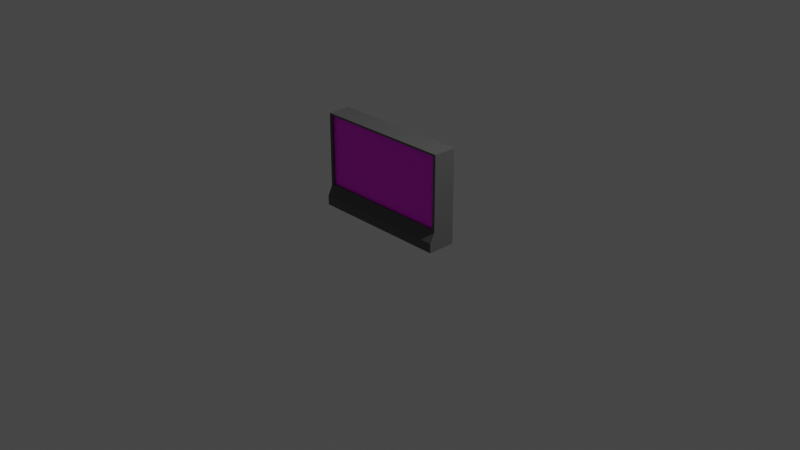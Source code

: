 # Source: purchase_terminal.blend  (saved by Blender 2.80.75; exported with 4.5.12 LTS)
import bpy
from mathutils import Matrix  # noqa: F401  (used for matrix-valued properties, if any)

bpy.ops.wm.read_factory_settings(use_empty=True)
scene = bpy.context.scene
scene.name = 'Scene'

# ---- collections
col_collection = bpy.data.collections.new('Collection'); scene.collection.children.link(col_collection)

# ---- images (referenced by path relative to the original .blend; pixels are not part of the script)
import os
ASSET_DIR = os.environ.get("B2B_ASSET_DIR", "")  # directory of the original .blend (textures are referenced by path, not embedded)
HERE = os.path.dirname(os.path.abspath(__file__))  # packed textures are extracted next to this script under _unpacked/

def load_image(name, relpath, width, height, colorspace="sRGB"):
    """Load a texture the original file referenced (path relative to the .blend, or extracted next to this script)."""
    p = next((c for c in (os.path.join(HERE, relpath), os.path.join(ASSET_DIR, relpath)) if relpath and os.path.exists(c)), "")
    if p:
        img = bpy.data.images.load(p, check_existing=True)
        img.name = name
    else:  # same state as the original file: an image datablock whose file is absent (Cycles renders it pink)
        img = bpy.data.images.new(name, width, height)
        img.source = "FILE"
        img.filepath = "//" + (relpath or name)
    img.colorspace_settings.name = colorspace
    return img
img_purchase_terminal_screen_png = load_image('purchase_terminal_screen.png', 'purchase_terminal_screen.png', 1024, 1024, 'sRGB')

# ---- materials (node trees are filled in below, after node groups)
mat_material = bpy.data.materials.new('Material')
mat_material.alpha_threshold = 0.0
mat_material.use_transparent_shadow = False
mat_material.line_color = (0.0, 0.0, 0.0, 1.0)
mat_material_001 = bpy.data.materials.new('Material.001')
mat_material_001.use_transparent_shadow = False

# ---- material node trees
mat_material.use_nodes = True; mat_material.node_tree.nodes.clear()
_N = mat_material.node_tree.nodes; _L = mat_material.node_tree.links
n0 = _N.new('ShaderNodeOutputMaterial'); n0.name = 'Material Output'; n0.location = (300, 300)
n1 = _N.new('ShaderNodeBsdfPrincipled'); n1.name = 'Principled BSDF'; n1.location = (10, 300)
n1.distribution = 'GGX'
n1.subsurface_method = 'BURLEY'
n1.inputs[0].default_value = (0.09463, 0.09463, 0.09463, 1.0)
n1.inputs[2].default_value = 0.4
n1.inputs[3].default_value = 1.45
n1.inputs[27].default_value = (0.0, 0.0, 0.0, 1.0)
n1.inputs[28].default_value = 1.0
_L.new(n1.outputs[0], n0.inputs[0])
n0.is_active_output = True
mat_material_001.use_nodes = True; mat_material_001.node_tree.nodes.clear()
_N = mat_material_001.node_tree.nodes; _L = mat_material_001.node_tree.links
n0 = _N.new('ShaderNodeOutputMaterial'); n0.name = 'Material Output'; n0.location = (300, 300)
n1 = _N.new('ShaderNodeBsdfPrincipled'); n1.name = 'Principled BSDF'; n1.location = (10, 300)
n1.distribution = 'GGX'
n1.subsurface_method = 'BURLEY'
n1.inputs[3].default_value = 1.45
n1.inputs[27].default_value = (0.0, 0.0, 0.0, 1.0)
n1.inputs[28].default_value = 1.0
n2 = _N.new('ShaderNodeTexImage'); n2.name = 'Image Texture'; n2.location = (-280, 280)
n2.image = img_purchase_terminal_screen_png
_L.new(n1.outputs[0], n0.inputs[0])
_L.new(n2.outputs[0], n1.inputs[0])
n0.is_active_output = True

# ---- world
world_world = bpy.data.worlds.new('World'); scene.world = world_world
world_world.use_nodes = True; world_world.node_tree.nodes.clear()
_N = world_world.node_tree.nodes; _L = world_world.node_tree.links
n0 = _N.new('ShaderNodeOutputWorld'); n0.name = 'World Output'; n0.location = (300, 300)
n1 = _N.new('ShaderNodeBackground'); n1.name = 'Background'; n1.location = (10, 300)
n1.inputs[0].default_value = (0.05088, 0.05088, 0.05088, 1.0)
_L.new(n1.outputs[0], n0.inputs[0])
n0.is_active_output = True
world_world.color = (0.05088, 0.05088, 0.05088)
world_world.use_sun_shadow = False
world_world.sun_shadow_jitter_overblur = 0.0

# ---- cameras
cam_camera = bpy.data.cameras.new('Camera')
cam_camera.clip_end = 100.0
cam_camera.ortho_scale = 7.314

# ---- lights
light_light = bpy.data.lights.new('Light', 'POINT')
light_light.transmission_factor = 0.0
light_light.energy = 1000.0
light_light.shadow_soft_size = 0.1
light_light.shadow_maximum_resolution = 0.006
light_light.use_absolute_resolution = True

# ---- meshes
me_cube = bpy.data.meshes.new('Cube')
me_cube.from_pydata([(1.0, -4.098e-08, 2.0), (1.0, -4.098e-08, 0.0), (0.9615, -2.0, 1.961), (1.0, -2.4, 0.0), (0.9615, -2.0, 0.4385), (1.0, -4.098e-08, 0.4), (-1.0, -4.098e-08, 2.0), (-1.0, -4.098e-08, 0.0), (-0.9615, -2.0, 1.961), (-1.0, -2.4, 0.0), (0.0, -2.0, 0.4), (0.0, -4.098e-08, 0.4), (-0.9615, -2.0, 0.4385), (-1.0, -4.098e-08, 0.4), (0.0, -4.098e-08, 0.0), (0.0, -2.0, 2.0), (0.0, -2.0, 0.0), (0.0, -4.098e-08, 2.0), (1.0, -2.0, 2.0), (1.0, -2.0, 0.4), (-1.0, -2.0, 2.0), (-1.0, -2.0, 0.4), (0.9615, -1.799, 1.961), (0.9615, -1.799, 0.4385), (-0.9615, -1.799, 1.961), (-0.9615, -1.799, 0.4385), (1.0, -2.4, 0.2), (-1.0, -2.4, 0.2)], [], [(1, 7, 13, 5), (1, 5, 19, 26, 3), (1, 3, 9, 7), (5, 0, 18, 19), (18, 0, 6, 20), (7, 9, 27, 21, 13), (26, 19, 21, 27), (13, 21, 20, 6), (8, 12, 25, 24), (13, 6, 0, 5), (2, 4, 19, 18), (8, 2, 18, 20), (4, 12, 21, 19), (12, 8, 20, 21), (23, 22, 24, 25), (2, 8, 24, 22), (12, 4, 23, 25), (4, 2, 22, 23), (3, 26, 27, 9)])
me_cube.polygons.foreach_set('material_index', [0, 0, 0, 0, 0, 0, 0, 0, 0, 0, 0, 0, 0, 0, 1, 0, 0, 0, 0])
_uv = me_cube.uv_layers.new(name='UVMap')
_uv.uv.foreach_set('vector', [0.125, 0.5, 0.125, 0.5, 0.25, 0.5, 0.25, 0.5, 0.125, 0.5, 0.25, 0.5, 0.25, 0.75, 0.1875, 0.75, 0.125, 0.75, 0.125, 0.5, 0.125, 0.75, 0.125, 0.75, 0.125, 0.5, 0.25, 0.5, 0.375, 0.5, 0.375, 0.75, 0.25, 0.75, 0.375, 0.75, 0.375, 0.5, 0.375, 0.5, 0.375, 0.75, 0.125, 0.5, 0.125, 0.75, 0.1875, 0.75, 0.25, 0.75, 0.25, 0.5, 0.1875, 0.75, 0.25, 0.75, 0.25, 0.75, 0.1875, 0.75, 0.25, 0.5, 0.25, 0.75, 0.375, 0.75, 0.375, 0.5, 0.372, 0.75, 0.253, 0.75, 0.253, 0.75, 0.372, 0.75, 0.25, 0.5, 0.375, 0.5, 0.375, 0.5, 0.25, 0.5, 0.372, 0.75, 0.253, 0.75, 0.25, 0.75, 0.375, 0.75, 0.372, 0.75, 0.372, 0.75, 0.375, 0.75, 0.375, 0.75, 0.253, 0.75, 0.253, 0.75, 0.25, 0.75, 0.25, 0.75, 0.253, 0.75, 0.372, 0.75, 0.375, 0.75, 0.25, 0.75, 1.0, 0.0, 1.0, 1.0, 0.0, 1.0, 0.0, 0.0, 0.372, 0.75, 0.372, 0.75, 0.372, 0.75, 0.372, 0.75, 0.253, 0.75, 0.253, 0.75, 0.253, 0.75, 0.253, 0.75, 0.253, 0.75, 0.372, 0.75, 0.372, 0.75, 0.253, 0.75, 0.125, 0.75, 0.1875, 0.75, 0.1875, 0.75, 0.125, 0.75])
me_cube.materials.append(mat_material)
me_cube.materials.append(mat_material_001)
me_cube.use_remesh_preserve_volume = False
me_cube.use_remesh_preserve_attributes = False
me_cube.use_mirror_vertex_groups = False
me_cube.update()

# ---- objects
ob_cube = bpy.data.objects.new('Cube', me_cube)
ob_light = bpy.data.objects.new('Light', light_light)
ob_camera = bpy.data.objects.new('Camera', cam_camera)

# ---- transforms, parenting, visibility, modifiers, constraints
ob_cube.location = (0.0, 0.0, 0.0)
ob_cube.scale = (0.75, 0.125, 0.5)
ob_cube.lock_rotations_4d = False
ob_cube.empty_display_type = 'ARROWS'
ob_cube.lineart.crease_threshold = 0.0
ob_light.location = (4.076, 1.005, 5.904)
ob_light.rotation_euler = (0.6503, 0.05522, 1.866)
ob_light.lock_rotations_4d = False
ob_light.empty_display_type = 'ARROWS'
ob_light.color = (0.0, 0.0, 0.0, 0.0)
ob_light.lineart.crease_threshold = 0.0
ob_camera.location = (7.359, -6.926, 4.958)
ob_camera.rotation_euler = (1.109, 0.0, 0.8149)
ob_camera.lock_rotations_4d = False
ob_camera.empty_display_type = 'ARROWS'
ob_camera.color = (0.0, 0.0, 0.0, 0.0)
ob_camera.display_type = 'WIRE'
ob_camera.lineart.crease_threshold = 0.0

# ---- collection membership
col_collection.objects.link(ob_cube)
col_collection.objects.link(ob_light)
col_collection.objects.link(ob_camera)

# ---- scene / render settings (as saved in the file)
scene.camera = ob_camera
scene.frame_start = 1; scene.frame_end = 250; scene.frame_set(1)
scene.render.engine = 'BLENDER_EEVEE_NEXT'
scene.cycles.use_denoising = False
scene.cycles.samples = 128
scene.cycles.sampling_pattern = 'TABULATED_SOBOL'
scene.cycles.use_adaptive_sampling = False
scene.cycles.use_light_tree = False
scene.view_settings.view_transform = 'Filmic'
bpy.context.view_layer.update()
